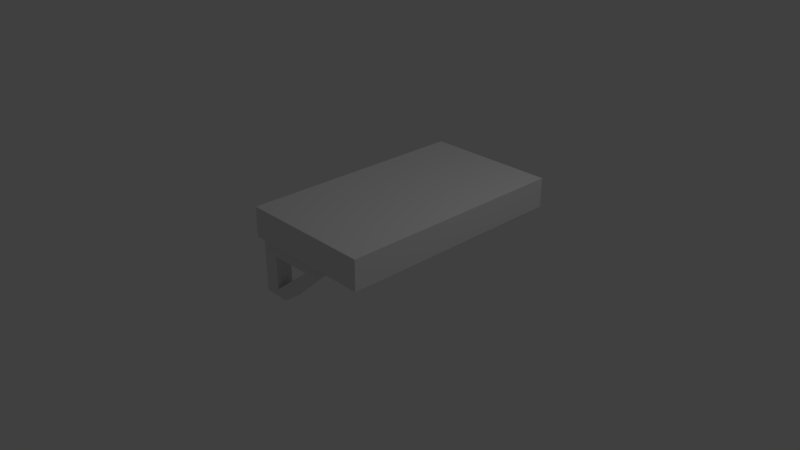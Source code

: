 # Source: shelf.blend  (saved by Blender 2.79.0; exported with 4.5.12 LTS)
import bpy
from mathutils import Matrix  # noqa: F401  (used for matrix-valued properties, if any)

bpy.ops.wm.read_factory_settings(use_empty=True)
scene = bpy.context.scene
scene.name = 'Scene'

# ---- collections
col_collection_1 = bpy.data.collections.new('Collection 1'); scene.collection.children.link(col_collection_1)

# ---- materials (node trees are filled in below, after node groups)
mat_material = bpy.data.materials.new('Material')
mat_material.alpha_threshold = 0.0
mat_material.use_transparent_shadow = False
mat_material.roughness = 0.5
mat_material.line_color = (0.0, 0.0, 0.0, 1.0)

# ---- material node trees

# ---- world
world_world = bpy.data.worlds.new('World'); scene.world = world_world
world_world.color = (0.05088, 0.05088, 0.05088)
world_world.use_sun_shadow = False
world_world.sun_shadow_jitter_overblur = 0.0
world_world.cycles.sampling_method = 'MANUAL'

# ---- cameras
cam_camera = bpy.data.cameras.new('Camera')
cam_camera.clip_end = 100.0
cam_camera.lens = 35.0
cam_camera.sensor_width = 32.0
cam_camera.sensor_height = 18.0
cam_camera.ortho_scale = 7.314
cam_camera.dof.focus_distance = 0.0
cam_camera.dof.aperture_fstop = 128.0

# ---- lights
light_lamp = bpy.data.lights.new('Lamp', 'POINT')
light_lamp.transmission_factor = 0.0
light_lamp.cutoff_distance = 30.0
light_lamp.energy = 100.0
light_lamp.shadow_buffer_clip_start = 1.001
light_lamp.shadow_soft_size = 0.1
light_lamp.shadow_maximum_resolution = 0.006
light_lamp.use_absolute_resolution = True

# ---- meshes
me_cube_001 = bpy.data.meshes.new('Cube.001')
me_cube_001.from_pydata([(-1.0, -1.0, -1.0), (-1.0, -1.0, 1.0), (-1.0, 1.0, -1.0), (-1.0, 1.0, 1.0), (1.0, -1.0, -1.0), (1.0, -1.0, 1.0), (1.0, 1.0, -1.0), (1.0, 1.0, 1.0), (6.293, 1.0, 1.0), (6.293, 1.0, -1.0), (6.293, -1.0, -1.0), (6.293, -1.0, 1.0), (7.925, 1.0, 1.0), (7.925, 1.0, -1.0), (7.925, -1.0, -1.0), (7.925, -1.0, 1.0), (1.024, -1.0, -5.216), (1.024, 1.0, -5.216), (2.336, -1.0, -6.188), (2.336, 1.0, -6.188), (-1.0, 1.0, -5.227), (-1.0, -1.0, -5.227), (1.0, 1.0, -5.227), (1.0, -1.0, -5.227), (-1.014, -1.0, -5.246), (-1.014, 1.0, -5.246), (-1.057, -1.0, -6.204), (-1.057, 1.0, -6.204), (-1.0, 24.43, -0.9095), (-1.0, 24.43, 1.09), (-1.0, 26.43, -0.9095), (-1.0, 26.43, 1.09), (1.0, 24.43, -0.9095), (1.0, 24.43, 1.09), (1.0, 26.43, -0.9095), (1.0, 26.43, 1.09), (6.293, 26.43, 1.09), (6.293, 26.43, -0.9095), (6.293, 24.43, -0.9095), (6.293, 24.43, 1.09), (7.925, 26.43, 1.09), (7.925, 26.43, -0.9095), (7.925, 24.43, -0.9095), (7.925, 24.43, 1.09), (1.024, 24.43, -5.126), (1.024, 26.43, -5.126), (2.336, 24.43, -6.097), (2.336, 26.43, -6.097), (-1.0, 26.43, -5.137), (-1.0, 24.43, -5.137), (1.0, 26.43, -5.137), (1.0, 24.43, -5.137), (-1.014, 24.43, -5.155), (-1.014, 26.43, -5.155), (-1.057, 24.43, -6.113), (-1.057, 26.43, -6.113), (15.59, 27.2, 1.021), (15.59, -1.838, 1.021), (-1.013, -1.838, 1.021), (-1.013, 27.2, 1.021), (15.59, 27.22, 4.696), (15.59, -1.817, 4.696), (-1.013, -1.817, 4.696), (-1.013, 27.22, 4.696)], [], [(0, 1, 3, 2), (2, 3, 7, 6), (5, 4, 10, 11), (4, 5, 1, 0), (6, 4, 23, 22), (7, 3, 1, 5), (8, 11, 15, 12), (4, 6, 9, 10), (7, 5, 11, 8), (6, 7, 8, 9), (13, 12, 15, 14), (9, 8, 12, 13), (11, 10, 14, 15), (14, 10, 16, 18), (18, 16, 24, 26), (13, 14, 18, 19), (9, 13, 19, 17), (10, 9, 17, 16), (16, 23, 21, 24), (4, 0, 21, 23), (2, 6, 22, 20), (0, 2, 20, 21), (24, 25, 27, 26), (19, 18, 26, 27), (17, 19, 27, 25), (24, 21, 20, 25), (25, 20, 22, 17), (17, 22, 23, 16), (28, 29, 31, 30), (30, 31, 35, 34), (33, 32, 38, 39), (32, 33, 29, 28), (34, 32, 51, 50), (35, 31, 29, 33), (36, 39, 43, 40), (32, 34, 37, 38), (35, 33, 39, 36), (34, 35, 36, 37), (41, 40, 43, 42), (37, 36, 40, 41), (39, 38, 42, 43), (42, 38, 44, 46), (46, 44, 52, 54), (41, 42, 46, 47), (37, 41, 47, 45), (38, 37, 45, 44), (44, 51, 49, 52), (32, 28, 49, 51), (30, 34, 50, 48), (28, 30, 48, 49), (52, 53, 55, 54), (47, 46, 54, 55), (45, 47, 55, 53), (52, 49, 48, 53), (53, 48, 50, 45), (45, 50, 51, 44), (56, 57, 58, 59), (60, 63, 62, 61), (56, 60, 61, 57), (57, 61, 62, 58), (58, 62, 63, 59), (60, 56, 59, 63)])
_uv = me_cube_001.uv_layers.new(name='UVMap')
_uv.uv.foreach_set('vector', [0.8261, 0.7121, 0.8261, 0.6662, 0.8715, 0.6662, 0.8715, 0.7121, 0.4442, 0.667, 0.4895, 0.667, 0.4895, 0.7129, 0.4442, 0.7129, 0.1632, 0.8245, 0.1179, 0.8245, 0.1179, 0.7032, 0.1632, 0.7032, 0.1179, 0.8245, 0.1632, 0.8245, 0.1632, 0.8704, 0.1179, 0.8704, 0.1359, 0.9686, 0.09061, 0.9686, 0.09061, 0.8717, 0.1359, 0.8717, 0.9168, 0.8243, 0.9168, 0.8699, 0.8715, 0.8699, 0.8715, 0.8243, 0.9168, 0.7035, 0.8715, 0.7035, 0.8715, 0.6662, 0.9168, 0.6662, 0.9168, 0.9913, 0.8715, 0.9913, 0.8715, 0.8699, 0.9168, 0.8699, 0.9168, 0.8243, 0.8715, 0.8243, 0.8715, 0.7035, 0.9168, 0.7035, 0.4442, 0.7129, 0.4895, 0.7129, 0.4895, 0.8342, 0.4442, 0.8342, 0.1812, 0.9175, 0.1359, 0.9175, 0.1359, 0.8717, 0.1812, 0.8717, 0.4442, 0.8342, 0.4895, 0.8342, 0.4895, 0.8717, 0.4442, 0.8717, 0.1632, 0.7032, 0.1179, 0.7032, 0.1179, 0.6657, 0.1632, 0.6657, 0.1179, 0.6657, 0.1179, 0.7032, 0.02237, 0.824, 0.0003569, 0.7939, 0.0003569, 0.7939, 0.02237, 0.824, 0.0217, 0.8707, 0.0, 0.8717, 0.698, 0.8719, 0.6527, 0.8719, 0.6527, 0.7435, 0.698, 0.7435, 0.4442, 0.8342, 0.4442, 0.8717, 0.3267, 0.7435, 0.3487, 0.7134, 0.7956, 1.0, 0.7503, 1.0, 0.7503, 0.8705, 0.7956, 0.8705, 0.02237, 0.824, 0.02211, 0.8245, 0.02211, 0.8704, 0.0217, 0.8707, 0.1179, 0.8245, 0.1179, 0.8704, 0.02211, 0.8704, 0.02211, 0.8245, 0.4442, 0.667, 0.4442, 0.7129, 0.3485, 0.7129, 0.3485, 0.667, 0.8261, 0.7121, 0.8715, 0.7121, 0.8715, 0.809, 0.8261, 0.809, 0.8261, 0.8094, 0.8715, 0.8094, 0.8715, 0.8314, 0.8261, 0.8314, 0.698, 0.7435, 0.6527, 0.7435, 0.6527, 0.6657, 0.698, 0.6657, 0.3487, 0.7134, 0.3267, 0.7435, 0.3264, 0.6657, 0.348, 0.6667, 0.8261, 0.8094, 0.8261, 0.809, 0.8715, 0.809, 0.8715, 0.8094, 0.348, 0.6667, 0.3485, 0.667, 0.3485, 0.7129, 0.3487, 0.7134, 0.7503, 0.8705, 0.7503, 0.8699, 0.7956, 0.8699, 0.7956, 0.8705, 0.9168, 0.8071, 0.9168, 0.7612, 0.9621, 0.7612, 0.9621, 0.8071, 0.6074, 0.667, 0.6527, 0.667, 0.6527, 0.7129, 0.6074, 0.7129, 0.3264, 0.8245, 0.281, 0.8245, 0.281, 0.7032, 0.3264, 0.7032, 0.281, 0.8245, 0.3264, 0.8245, 0.3264, 0.8704, 0.281, 0.8704, 0.09061, 0.9686, 0.0453, 0.9686, 0.0453, 0.8717, 0.09061, 0.8717, 0.7503, 0.7119, 0.7503, 0.6662, 0.7956, 0.6662, 0.7956, 0.7119, 0.7503, 0.8327, 0.7956, 0.8327, 0.7956, 0.8699, 0.7503, 0.8699, 0.0453, 0.993, 0.0, 0.993, 0.0, 0.8717, 0.0453, 0.8717, 0.7503, 0.7119, 0.7956, 0.7119, 0.7956, 0.8327, 0.7503, 0.8327, 0.6074, 0.7129, 0.6527, 0.7129, 0.6527, 0.8342, 0.6074, 0.8342, 0.2265, 0.9175, 0.1812, 0.9175, 0.1812, 0.8717, 0.2265, 0.8717, 0.6074, 0.8342, 0.6527, 0.8342, 0.6527, 0.8717, 0.6074, 0.8717, 0.3264, 0.7032, 0.281, 0.7032, 0.281, 0.6657, 0.3264, 0.6657, 0.281, 0.6657, 0.281, 0.7032, 0.1855, 0.824, 0.1635, 0.7939, 0.1635, 0.7939, 0.1855, 0.824, 0.1849, 0.8707, 0.1632, 0.8717, 0.7433, 0.8719, 0.698, 0.8719, 0.698, 0.7435, 0.7433, 0.7435, 0.6074, 0.8342, 0.6074, 0.8717, 0.4899, 0.7435, 0.5119, 0.7134, 0.8261, 0.8314, 0.8715, 0.8314, 0.8715, 0.9609, 0.8261, 0.9609, 0.1855, 0.824, 0.1853, 0.8245, 0.1853, 0.8704, 0.1849, 0.8707, 0.281, 0.8245, 0.281, 0.8704, 0.1853, 0.8704, 0.1853, 0.8245, 0.6074, 0.667, 0.6074, 0.7129, 0.5116, 0.7129, 0.5116, 0.667, 0.9168, 0.8071, 0.9621, 0.8071, 0.9621, 0.904, 0.9168, 0.904, 0.9168, 0.9044, 0.9621, 0.9044, 0.9621, 0.9264, 0.9168, 0.9264, 0.7433, 0.7435, 0.698, 0.7435, 0.698, 0.6657, 0.7433, 0.6657, 0.5119, 0.7134, 0.4899, 0.7435, 0.4895, 0.6657, 0.5112, 0.6667, 0.9168, 0.9044, 0.9168, 0.904, 0.9621, 0.904, 0.9621, 0.9044, 0.5112, 0.6667, 0.5116, 0.667, 0.5116, 0.7129, 0.5119, 0.7134, 0.8715, 0.9609, 0.8715, 0.9615, 0.8261, 0.9615, 0.8261, 0.9609, 2.16e-08, 0.6657, 0.0, 0.0, 0.376, 1.312e-07, 0.376, 0.6657, 0.7503, 0.6657, 0.376, 0.6657, 0.376, 2.433e-07, 0.7503, 0.0, 0.7503, 0.0004764, 0.8335, 0.0, 0.8335, 0.6657, 0.7503, 0.6662, 1.0, 0.7612, 0.9168, 0.7612, 0.9168, 0.3806, 1.0, 0.3806, 0.9168, 0.6662, 0.8335, 0.6657, 0.8335, 0.0, 0.9168, 0.0004765, 0.9168, 0.0, 1.0, 1.198e-05, 1.0, 0.3806, 0.9168, 0.3806])
me_cube_001.materials.append(mat_material)
me_cube_001.use_remesh_preserve_volume = False
me_cube_001.use_remesh_preserve_attributes = False
me_cube_001.use_mirror_vertex_groups = False
me_cube_001.update()

# ---- objects
ob_cube_001 = bpy.data.objects.new('Cube.001', me_cube_001)
ob_lamp = bpy.data.objects.new('Lamp', light_lamp)
ob_camera = bpy.data.objects.new('Camera', cam_camera)

# ---- transforms, parenting, visibility, modifiers, constraints
ob_cube_001.location = (-0.2621, -1.22, 0.5014)
ob_cube_001.scale = (0.1062, 0.1062, 0.1062)
ob_cube_001.lineart.crease_threshold = 0.0
ob_lamp.location = (4.076, 1.005, 5.904)
ob_lamp.rotation_euler = (0.6503, 0.05522, 1.866)
ob_lamp.lock_rotations_4d = False
ob_lamp.empty_display_type = 'ARROWS'
ob_lamp.color = (0.0, 0.0, 0.0, 0.0)
ob_lamp.lineart.crease_threshold = 0.0
ob_camera.location = (7.481, -6.508, 5.344)
ob_camera.rotation_euler = (1.109, 0.0, 0.8149)
ob_camera.lock_rotations_4d = False
ob_camera.empty_display_type = 'ARROWS'
ob_camera.color = (0.0, 0.0, 0.0, 0.0)
ob_camera.display_type = 'WIRE'
ob_camera.lineart.crease_threshold = 0.0

# ---- collection membership
col_collection_1.objects.link(ob_cube_001)
col_collection_1.objects.link(ob_lamp)
col_collection_1.objects.link(ob_camera)

# ---- scene / render settings (as saved in the file)
scene.camera = ob_camera
scene.frame_start = 1; scene.frame_end = 250; scene.frame_set(1)
scene.render.engine = 'BLENDER_EEVEE_NEXT'
scene.render.resolution_percentage = 50
scene.render.dither_intensity = 0.0
scene.cycles.use_denoising = False
scene.cycles.samples = 128
scene.cycles.sampling_pattern = 'TABULATED_SOBOL'
scene.cycles.use_adaptive_sampling = False
scene.cycles.use_light_tree = False
scene.cycles.blur_glossy = 0.0
scene.cycles.sample_clamp_indirect = 0.0
scene.view_settings.view_transform = 'Standard'
bpy.context.view_layer.update()
